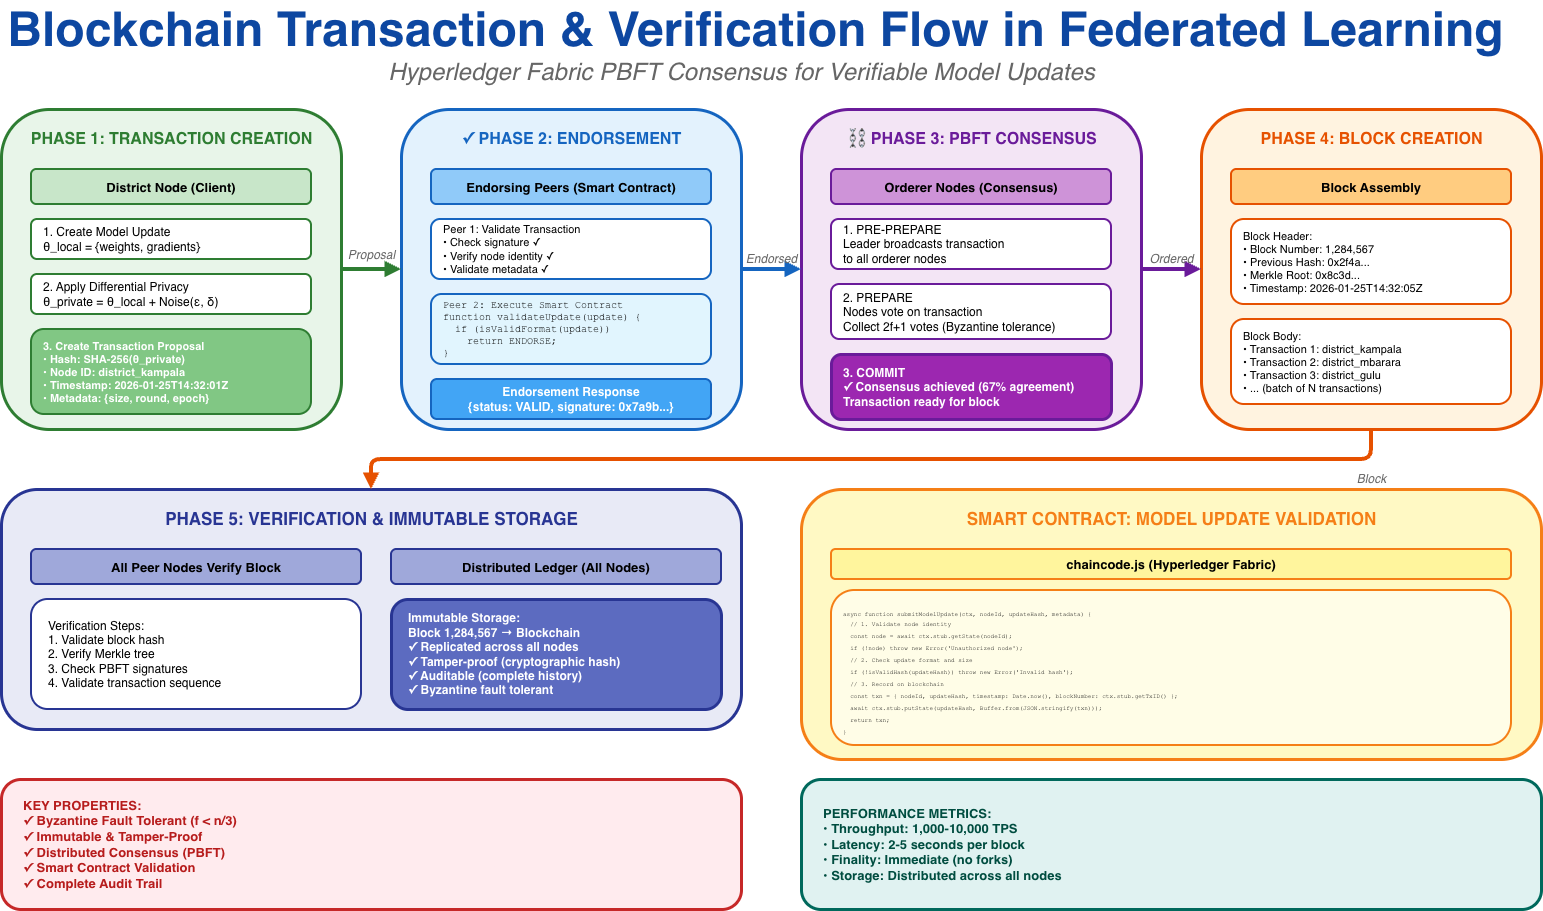

The diagram above was exported from draw.io. Its source (the exported page's mxGraphModel, read from the mxfile embedded in the PNG):
<mxGraphModel dx="1357" dy="933" grid="1" gridSize="10" guides="1" tooltips="1" connect="1" arrows="1" fold="1" page="1" pageScale="1" pageWidth="850" pageHeight="1100" math="0" shadow="0">
  <root>
    <mxCell id="0" />
    <mxCell id="1" parent="0" />
    <mxCell id="U04uZ8fyM05Gc88bSOpU-46" parent="1" style="text;html=1;strokeColor=none;fillColor=none;align=center;verticalAlign=middle;fontSize=26;fontStyle=1;fontColor=#0D47A1;" value="&lt;font style=&quot;font-size: 48px;&quot;&gt;Blockchain Transaction &amp;amp; Verification Flow in Federated Learning&lt;/font&gt;" vertex="1">
      <mxGeometry height="40" width="1400" x="464" y="880" as="geometry" />
    </mxCell>
    <mxCell id="U04uZ8fyM05Gc88bSOpU-47" parent="1" style="text;html=1;strokeColor=none;fillColor=none;align=center;verticalAlign=middle;fontSize=14;fontStyle=2;fontColor=#666666;" value="&lt;font style=&quot;font-size: 24px;&quot;&gt;Hyperledger Fabric PBFT Consensus for Verifiable Model Updates&lt;/font&gt;" vertex="1">
      <mxGeometry height="25" width="1400" x="450" y="930" as="geometry" />
    </mxCell>
    <mxCell id="U04uZ8fyM05Gc88bSOpU-48" parent="1" style="rounded=1;whiteSpace=wrap;html=1;fillColor=#E8F5E9;strokeColor=#2E7D32;strokeWidth=3;" value="" vertex="1">
      <mxGeometry height="320" width="340" x="410" y="980" as="geometry" />
    </mxCell>
    <mxCell id="U04uZ8fyM05Gc88bSOpU-49" parent="1" style="text;html=1;strokeColor=none;fillColor=none;align=center;verticalAlign=middle;fontSize=16;fontStyle=1;fontColor=#2E7D32;" value="PHASE 1: TRANSACTION CREATION" vertex="1">
      <mxGeometry height="30" width="300" x="430" y="995" as="geometry" />
    </mxCell>
    <mxCell id="U04uZ8fyM05Gc88bSOpU-50" parent="1" style="rounded=1;whiteSpace=wrap;html=1;fillColor=#C8E6C9;strokeColor=#2E7D32;strokeWidth=2;fontSize=13;fontStyle=1;" value="District Node (Client)" vertex="1">
      <mxGeometry height="35" width="280" x="440" y="1040" as="geometry" />
    </mxCell>
    <mxCell id="U04uZ8fyM05Gc88bSOpU-51" parent="1" style="rounded=1;whiteSpace=wrap;html=1;fillColor=#FFFFFF;strokeColor=#2E7D32;strokeWidth=2;fontSize=12;align=left;spacingLeft=10;" value="1. Create Model Update&#10;θ_local = {weights, gradients}" vertex="1">
      <mxGeometry height="40" width="280" x="440" y="1090" as="geometry" />
    </mxCell>
    <mxCell id="U04uZ8fyM05Gc88bSOpU-52" parent="1" style="rounded=1;whiteSpace=wrap;html=1;fillColor=#FFFFFF;strokeColor=#2E7D32;strokeWidth=2;fontSize=12;align=left;spacingLeft=10;" value="2. Apply Differential Privacy&#10;θ_private = θ_local + Noise(ε, δ)" vertex="1">
      <mxGeometry height="40" width="280" x="440" y="1145" as="geometry" />
    </mxCell>
    <mxCell id="U04uZ8fyM05Gc88bSOpU-53" parent="1" style="rounded=1;whiteSpace=wrap;html=1;fillColor=#81C784;strokeColor=#2E7D32;strokeWidth=2;fontSize=11;align=left;spacingLeft=10;fontStyle=1;fontColor=#FFFFFF;" value="3. Create Transaction Proposal&#10;• Hash: SHA-256(θ_private)&#10;• Node ID: district_kampala&#10;• Timestamp: 2026-01-25T14:32:01Z&#10;• Metadata: {size, round, epoch}" vertex="1">
      <mxGeometry height="85" width="280" x="440" y="1200" as="geometry" />
    </mxCell>
    <mxCell id="U04uZ8fyM05Gc88bSOpU-54" parent="1" style="rounded=1;whiteSpace=wrap;html=1;fillColor=#E3F2FD;strokeColor=#1565C0;strokeWidth=3;" value="" vertex="1">
      <mxGeometry height="320" width="340" x="810" y="980" as="geometry" />
    </mxCell>
    <mxCell id="U04uZ8fyM05Gc88bSOpU-55" parent="1" style="text;html=1;strokeColor=none;fillColor=none;align=center;verticalAlign=middle;fontSize=16;fontStyle=1;fontColor=#1565C0;" value="✓ PHASE 2: ENDORSEMENT" vertex="1">
      <mxGeometry height="30" width="300" x="830" y="995" as="geometry" />
    </mxCell>
    <mxCell id="U04uZ8fyM05Gc88bSOpU-56" parent="1" style="rounded=1;whiteSpace=wrap;html=1;fillColor=#90CAF9;strokeColor=#1565C0;strokeWidth=2;fontSize=13;fontStyle=1;" value="Endorsing Peers (Smart Contract)" vertex="1">
      <mxGeometry height="35" width="280" x="840" y="1040" as="geometry" />
    </mxCell>
    <mxCell id="U04uZ8fyM05Gc88bSOpU-57" parent="1" style="rounded=1;whiteSpace=wrap;html=1;fillColor=#FFFFFF;strokeColor=#1565C0;strokeWidth=2;fontSize=11;align=left;spacingLeft=10;" value="Peer 1: Validate Transaction&#10;• Check signature ✓&#10;• Verify node identity ✓&#10;• Validate metadata ✓" vertex="1">
      <mxGeometry height="60" width="280" x="840" y="1090" as="geometry" />
    </mxCell>
    <mxCell id="U04uZ8fyM05Gc88bSOpU-58" parent="1" style="rounded=1;whiteSpace=wrap;html=1;fillColor=#E1F5FE;strokeColor=#1565C0;strokeWidth=2;fontSize=10;align=left;spacingLeft=10;fontFamily=Courier New;" value="Peer 2: Execute Smart Contract&#10;function validateUpdate(update) {&#10;  if (isValidFormat(update))&#10;    return ENDORSE;&#10;}" vertex="1">
      <mxGeometry height="70" width="280" x="840" y="1165" as="geometry" />
    </mxCell>
    <mxCell id="U04uZ8fyM05Gc88bSOpU-59" parent="1" style="rounded=1;whiteSpace=wrap;html=1;fillColor=#42A5F5;strokeColor=#1565C0;strokeWidth=2;fontSize=12;fontStyle=1;fontColor=#FFFFFF;align=center;" value="Endorsement Response&#10;{status: VALID, signature: 0x7a9b...}" vertex="1">
      <mxGeometry height="40" width="280" x="840" y="1250" as="geometry" />
    </mxCell>
    <mxCell id="U04uZ8fyM05Gc88bSOpU-60" parent="1" style="rounded=1;whiteSpace=wrap;html=1;fillColor=#F3E5F5;strokeColor=#6A1B9A;strokeWidth=3;" value="" vertex="1">
      <mxGeometry height="320" width="340" x="1210" y="980" as="geometry" />
    </mxCell>
    <mxCell id="U04uZ8fyM05Gc88bSOpU-61" parent="1" style="text;html=1;strokeColor=none;fillColor=none;align=center;verticalAlign=middle;fontSize=16;fontStyle=1;fontColor=#6A1B9A;" value="⛓ PHASE 3: PBFT CONSENSUS" vertex="1">
      <mxGeometry height="30" width="300" x="1230" y="995" as="geometry" />
    </mxCell>
    <mxCell id="U04uZ8fyM05Gc88bSOpU-62" parent="1" style="rounded=1;whiteSpace=wrap;html=1;fillColor=#CE93D8;strokeColor=#6A1B9A;strokeWidth=2;fontSize=13;fontStyle=1;" value="Orderer Nodes (Consensus)" vertex="1">
      <mxGeometry height="35" width="280" x="1240" y="1040" as="geometry" />
    </mxCell>
    <mxCell id="U04uZ8fyM05Gc88bSOpU-63" parent="1" style="rounded=1;whiteSpace=wrap;html=1;fillColor=#FFFFFF;strokeColor=#6A1B9A;strokeWidth=2;fontSize=12;align=left;spacingLeft=10;" value="1. PRE-PREPARE&#10;Leader broadcasts transaction&#10;to all orderer nodes" vertex="1">
      <mxGeometry height="50" width="280" x="1240" y="1090" as="geometry" />
    </mxCell>
    <mxCell id="U04uZ8fyM05Gc88bSOpU-64" parent="1" style="rounded=1;whiteSpace=wrap;html=1;fillColor=#FFFFFF;strokeColor=#6A1B9A;strokeWidth=2;fontSize=12;align=left;spacingLeft=10;" value="2. PREPARE&#10;Nodes vote on transaction&#10;Collect 2f+1 votes (Byzantine tolerance)" vertex="1">
      <mxGeometry height="55" width="280" x="1240" y="1155" as="geometry" />
    </mxCell>
    <mxCell id="U04uZ8fyM05Gc88bSOpU-65" parent="1" style="rounded=1;whiteSpace=wrap;html=1;fillColor=#9C27B0;strokeColor=#6A1B9A;strokeWidth=3;fontSize=12;align=left;spacingLeft=10;fontStyle=1;fontColor=#FFFFFF;" value="3. COMMIT&#10;✓ Consensus achieved (67% agreement)&#10;Transaction ready for block" vertex="1">
      <mxGeometry height="65" width="280" x="1240" y="1225" as="geometry" />
    </mxCell>
    <mxCell id="U04uZ8fyM05Gc88bSOpU-66" parent="1" style="rounded=1;whiteSpace=wrap;html=1;fillColor=#FFF3E0;strokeColor=#E65100;strokeWidth=3;" value="" vertex="1">
      <mxGeometry height="320" width="340" x="1610" y="980" as="geometry" />
    </mxCell>
    <mxCell id="U04uZ8fyM05Gc88bSOpU-67" parent="1" style="text;html=1;strokeColor=none;fillColor=none;align=center;verticalAlign=middle;fontSize=16;fontStyle=1;fontColor=#E65100;" value="PHASE 4: BLOCK CREATION" vertex="1">
      <mxGeometry height="30" width="300" x="1630" y="995" as="geometry" />
    </mxCell>
    <mxCell id="U04uZ8fyM05Gc88bSOpU-68" parent="1" style="rounded=1;whiteSpace=wrap;html=1;fillColor=#FFCC80;strokeColor=#E65100;strokeWidth=2;fontSize=13;fontStyle=1;" value="Block Assembly" vertex="1">
      <mxGeometry height="35" width="280" x="1640" y="1040" as="geometry" />
    </mxCell>
    <mxCell id="U04uZ8fyM05Gc88bSOpU-69" parent="1" style="rounded=1;whiteSpace=wrap;html=1;fillColor=#FFFFFF;strokeColor=#E65100;strokeWidth=2;fontSize=11;align=left;spacingLeft=10;" value="Block Header:&#10;• Block Number: 1,284,567&#10;• Previous Hash: 0x2f4a...&#10;• Merkle Root: 0x8c3d...&#10;• Timestamp: 2026-01-25T14:32:05Z" vertex="1">
      <mxGeometry height="85" width="280" x="1640" y="1090" as="geometry" />
    </mxCell>
    <mxCell id="U04uZ8fyM05Gc88bSOpU-70" parent="1" style="rounded=1;whiteSpace=wrap;html=1;fillColor=#FFFFFF;strokeColor=#E65100;strokeWidth=2;fontSize=11;align=left;spacingLeft=10;" value="Block Body:&#10;• Transaction 1: district_kampala&#10;• Transaction 2: district_mbarara&#10;• Transaction 3: district_gulu&#10;• ... (batch of N transactions)" vertex="1">
      <mxGeometry height="85" width="280" x="1640" y="1190" as="geometry" />
    </mxCell>
    <mxCell id="U04uZ8fyM05Gc88bSOpU-71" parent="1" style="rounded=1;whiteSpace=wrap;html=1;fillColor=#E8EAF6;strokeColor=#283593;strokeWidth=3;" value="" vertex="1">
      <mxGeometry height="240" width="740" x="410" y="1360" as="geometry" />
    </mxCell>
    <mxCell id="U04uZ8fyM05Gc88bSOpU-72" parent="1" style="text;html=1;strokeColor=none;fillColor=none;align=center;verticalAlign=middle;fontSize=17;fontStyle=1;fontColor=#283593;" value="PHASE 5: VERIFICATION &amp;amp; IMMUTABLE STORAGE" vertex="1">
      <mxGeometry height="30" width="700" x="430" y="1375" as="geometry" />
    </mxCell>
    <mxCell id="U04uZ8fyM05Gc88bSOpU-73" parent="1" style="rounded=1;whiteSpace=wrap;html=1;fillColor=#9FA8DA;strokeColor=#283593;strokeWidth=2;fontSize=13;fontStyle=1;" value="All Peer Nodes Verify Block" vertex="1">
      <mxGeometry height="35" width="330" x="440" y="1420" as="geometry" />
    </mxCell>
    <mxCell id="U04uZ8fyM05Gc88bSOpU-74" parent="1" style="rounded=1;whiteSpace=wrap;html=1;fillColor=#FFFFFF;strokeColor=#283593;strokeWidth=2;fontSize=12;align=left;spacingLeft=15;" value="Verification Steps:&#10;1. Validate block hash&#10;2. Verify Merkle tree&#10;3. Check PBFT signatures&#10;4. Validate transaction sequence" vertex="1">
      <mxGeometry height="110" width="330" x="440" y="1470" as="geometry" />
    </mxCell>
    <mxCell id="U04uZ8fyM05Gc88bSOpU-75" parent="1" style="rounded=1;whiteSpace=wrap;html=1;fillColor=#9FA8DA;strokeColor=#283593;strokeWidth=2;fontSize=13;fontStyle=1;" value="Distributed Ledger (All Nodes)" vertex="1">
      <mxGeometry height="35" width="330" x="800" y="1420" as="geometry" />
    </mxCell>
    <mxCell id="U04uZ8fyM05Gc88bSOpU-76" parent="1" style="rounded=1;whiteSpace=wrap;html=1;fillColor=#5C6BC0;strokeColor=#283593;strokeWidth=3;fontSize=12;align=left;spacingLeft=15;fontStyle=1;fontColor=#FFFFFF;" value="Immutable Storage:&#10;Block 1,284,567 → Blockchain&#10;✓ Replicated across all nodes&#10;✓ Tamper-proof (cryptographic hash)&#10;✓ Auditable (complete history)&#10;✓ Byzantine fault tolerant" vertex="1">
      <mxGeometry height="110" width="330" x="800" y="1470" as="geometry" />
    </mxCell>
    <mxCell id="U04uZ8fyM05Gc88bSOpU-77" parent="1" style="rounded=1;whiteSpace=wrap;html=1;fillColor=#FFF9C4;strokeColor=#F57F17;strokeWidth=3;" value="" vertex="1">
      <mxGeometry height="270" width="740" x="1210" y="1360" as="geometry" />
    </mxCell>
    <mxCell id="U04uZ8fyM05Gc88bSOpU-78" parent="1" style="text;html=1;strokeColor=none;fillColor=none;align=center;verticalAlign=middle;fontSize=17;fontStyle=1;fontColor=#F57F17;" value="SMART CONTRACT: MODEL UPDATE VALIDATION" vertex="1">
      <mxGeometry height="30" width="700" x="1230" y="1375" as="geometry" />
    </mxCell>
    <mxCell id="U04uZ8fyM05Gc88bSOpU-79" parent="1" style="rounded=1;whiteSpace=wrap;html=1;fillColor=#FFF59D;strokeColor=#F57F17;strokeWidth=2;fontSize=13;fontStyle=1;" value="chaincode.js (Hyperledger Fabric)" vertex="1">
      <mxGeometry height="30" width="680" x="1240" y="1420" as="geometry" />
    </mxCell>
    <mxCell id="U04uZ8fyM05Gc88bSOpU-80" parent="1" style="rounded=1;whiteSpace=wrap;html=1;fillColor=#FFFDE7;strokeColor=#F57F17;strokeWidth=2;fontSize=10;align=left;spacingLeft=10;fontFamily=Courier New;" value="&lt;div&gt;&lt;font style=&quot;font-size: 6px;&quot;&gt;&lt;br&gt;&lt;/font&gt;&lt;/div&gt;&lt;font style=&quot;font-size: 6px;&quot;&gt;&lt;div&gt;&lt;span style=&quot;background-color: transparent; color: light-dark(rgb(0, 0, 0), rgb(255, 255, 255));&quot;&gt;async function submitModelUpdate(ctx, nodeId, updateHash, metadata) {&lt;/span&gt;&lt;/div&gt;&amp;nbsp; // 1. Validate node identity&lt;br&gt;&amp;nbsp; const node = await ctx.stub.getState(nodeId);&lt;br&gt;&amp;nbsp; if (!node) throw new Error('Unauthorized node');&lt;br&gt;&amp;nbsp; // 2. Check update format and size&lt;br&gt;&amp;nbsp; if (!isValidHash(updateHash)) throw new Error('Invalid hash');&lt;br&gt;&amp;nbsp; // 3. Record on blockchain&lt;br&gt;&amp;nbsp; const txn = { nodeId, updateHash, timestamp: Date.now(), blockNumber: ctx.stub.getTxID() };&lt;br&gt;&amp;nbsp; await ctx.stub.putState(updateHash, Buffer.from(JSON.stringify(txn)));&lt;br&gt;&amp;nbsp; return txn;&lt;br&gt;}&lt;/font&gt;" vertex="1">
      <mxGeometry height="155" width="680" x="1240" y="1461" as="geometry" />
    </mxCell>
    <mxCell id="U04uZ8fyM05Gc88bSOpU-81" edge="1" parent="1" source="U04uZ8fyM05Gc88bSOpU-48" style="endArrow=block;html=1;strokeWidth=4;strokeColor=#2E7D32;endFill=1;exitX=1;exitY=0.5;exitDx=0;exitDy=0;entryX=0;entryY=0.5;entryDx=0;entryDy=0;" target="U04uZ8fyM05Gc88bSOpU-54" value="">
      <mxGeometry relative="1" as="geometry" />
    </mxCell>
    <mxCell id="U04uZ8fyM05Gc88bSOpU-82" edge="1" parent="1" source="U04uZ8fyM05Gc88bSOpU-54" style="endArrow=block;html=1;strokeWidth=4;strokeColor=#1565C0;endFill=1;exitX=1;exitY=0.5;exitDx=0;exitDy=0;entryX=0;entryY=0.5;entryDx=0;entryDy=0;" target="U04uZ8fyM05Gc88bSOpU-60" value="">
      <mxGeometry relative="1" as="geometry" />
    </mxCell>
    <mxCell id="U04uZ8fyM05Gc88bSOpU-83" edge="1" parent="1" source="U04uZ8fyM05Gc88bSOpU-60" style="endArrow=block;html=1;strokeWidth=4;strokeColor=#6A1B9A;endFill=1;exitX=1;exitY=0.5;exitDx=0;exitDy=0;entryX=0;entryY=0.5;entryDx=0;entryDy=0;" target="U04uZ8fyM05Gc88bSOpU-66" value="">
      <mxGeometry relative="1" as="geometry" />
    </mxCell>
    <mxCell id="U04uZ8fyM05Gc88bSOpU-84" edge="1" parent="1" source="U04uZ8fyM05Gc88bSOpU-66" style="endArrow=block;html=1;strokeWidth=4;strokeColor=#E65100;endFill=1;exitX=0.5;exitY=1;exitDx=0;exitDy=0;entryX=0.5;entryY=0;entryDx=0;entryDy=0;" target="U04uZ8fyM05Gc88bSOpU-71" value="">
      <mxGeometry relative="1" as="geometry">
        <Array as="points">
          <mxPoint x="1780" y="1330" />
          <mxPoint x="780" y="1330" />
        </Array>
      </mxGeometry>
    </mxCell>
    <mxCell id="U04uZ8fyM05Gc88bSOpU-85" parent="1" style="text;html=1;strokeColor=none;fillColor=none;align=center;verticalAlign=middle;fontSize=12;fontStyle=2;fontColor=#666666;" value="Proposal" vertex="1">
      <mxGeometry height="20" width="60" x="750" y="1116" as="geometry" />
    </mxCell>
    <mxCell id="U04uZ8fyM05Gc88bSOpU-86" parent="1" style="text;html=1;strokeColor=none;fillColor=none;align=center;verticalAlign=middle;fontSize=12;fontStyle=2;fontColor=#666666;" value="Endorsed" vertex="1">
      <mxGeometry height="20" width="60" x="1150" y="1120" as="geometry" />
    </mxCell>
    <mxCell id="U04uZ8fyM05Gc88bSOpU-87" parent="1" style="text;html=1;strokeColor=none;fillColor=none;align=center;verticalAlign=middle;fontSize=12;fontStyle=2;fontColor=#666666;" value="Ordered" vertex="1">
      <mxGeometry height="20" width="60" x="1550" y="1120" as="geometry" />
    </mxCell>
    <mxCell id="U04uZ8fyM05Gc88bSOpU-88" parent="1" style="text;html=1;strokeColor=none;fillColor=none;align=center;verticalAlign=middle;fontSize=12;fontStyle=2;fontColor=#666666;" value="Block" vertex="1">
      <mxGeometry height="20" width="60" x="1750" y="1340" as="geometry" />
    </mxCell>
    <mxCell id="U04uZ8fyM05Gc88bSOpU-89" parent="1" style="rounded=1;whiteSpace=wrap;html=1;fillColor=#FFEBEE;strokeColor=#C62828;strokeWidth=3;fontSize=13;fontStyle=1;fontColor=#B71C1C;align=left;spacingLeft=20;" value="KEY PROPERTIES:&#10;✓ Byzantine Fault Tolerant (f &lt; n/3)&#10;✓ Immutable &amp; Tamper-Proof&#10;✓ Distributed Consensus (PBFT)&#10;✓ Smart Contract Validation&#10;✓ Complete Audit Trail" vertex="1">
      <mxGeometry height="130" width="740" x="410" y="1650" as="geometry" />
    </mxCell>
    <mxCell id="U04uZ8fyM05Gc88bSOpU-90" parent="1" style="rounded=1;whiteSpace=wrap;html=1;fillColor=#E0F2F1;strokeColor=#00695C;strokeWidth=3;fontSize=13;fontStyle=1;fontColor=#004D40;align=left;spacingLeft=20;" value="PERFORMANCE METRICS:&#10;• Throughput: 1,000-10,000 TPS&#10;• Latency: 2-5 seconds per block&#10;• Finality: Immediate (no forks)&#10;• Storage: Distributed across all nodes" vertex="1">
      <mxGeometry height="130" width="740" x="1210" y="1650" as="geometry" />
    </mxCell>
  </root>
</mxGraphModel>